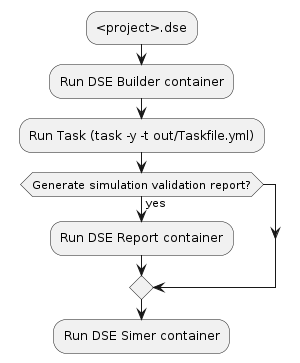

The diagram above was rendered by PlantUML. Its source (embedded in the PNG):
@startuml simulation_flow_diagram
:<project>.dse;
:Run DSE Builder container;
:Run Task (task -y -t out/Taskfile.yml);
if (Generate simulation validation report?) then (yes)
  :Run DSE Report container;
endif
:Run DSE Simer container;
@enduml